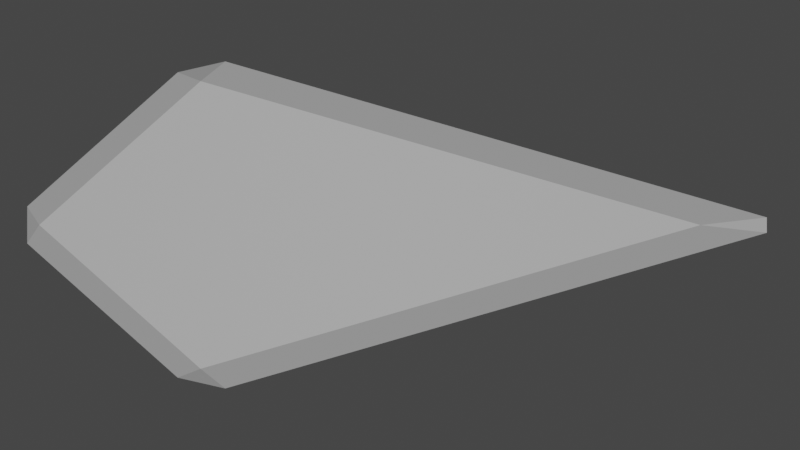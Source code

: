 # Source: Arrow.blend  (saved by Blender 3.5.10; exported with 4.5.12 LTS)
import bpy
from mathutils import Matrix  # noqa: F401  (used for matrix-valued properties, if any)

bpy.ops.wm.read_factory_settings(use_empty=True)
scene = bpy.context.scene
scene.name = 'Scene'

# ---- collections
col_collection = bpy.data.collections.new('Collection'); scene.collection.children.link(col_collection)

# ---- materials (node trees are filled in below, after node groups)
mat_material = bpy.data.materials.new('Material')
mat_material.alpha_threshold = 0.0
mat_material.roughness = 0.5
mat_material.line_color = (0.0, 0.0, 0.0, 1.0)

# ---- material node trees
mat_material.use_nodes = True; mat_material.node_tree.nodes.clear()
_N = mat_material.node_tree.nodes; _L = mat_material.node_tree.links
n0 = _N.new('ShaderNodeOutputMaterial'); n0.name = 'Material Output'; n0.location = (300, 300)
n1 = _N.new('ShaderNodeBsdfPrincipled'); n1.name = 'Principled BSDF'; n1.location = (10, 300)
n1.distribution = 'GGX'
n1.subsurface_method = 'RANDOM_WALK_SKIN'
n1.inputs[0].default_value = (1.0, 1.0, 1.0, 1.0)
n1.inputs[3].default_value = 1.45
n1.inputs[27].default_value = (0.0, 0.0, 0.0, 1.0)
n1.inputs[28].default_value = 1.0
_L.new(n1.outputs[0], n0.inputs[0])
n0.is_active_output = True

# ---- world
world_world = bpy.data.worlds.new('World'); scene.world = world_world
world_world.use_nodes = True; world_world.node_tree.nodes.clear()
_N = world_world.node_tree.nodes; _L = world_world.node_tree.links
n0 = _N.new('ShaderNodeOutputWorld'); n0.name = 'World Output'; n0.location = (300, 300)
n1 = _N.new('ShaderNodeBackground'); n1.name = 'Background'; n1.location = (10, 300)
n1.inputs[0].default_value = (0.05088, 0.05088, 0.05088, 1.0)
_L.new(n1.outputs[0], n0.inputs[0])
n0.is_active_output = True
world_world.color = (0.05088, 0.05088, 0.05088)
world_world.use_sun_shadow = False
world_world.sun_shadow_jitter_overblur = 0.0

# ---- cameras
cam_camera_001 = bpy.data.cameras.new('Camera.001')

# ---- lights
light_sun = bpy.data.lights.new('Sun', 'SUN')
light_sun.transmission_factor = 0.0
light_sun.energy = 1.0

# ---- meshes
me_cube_001 = bpy.data.meshes.new('Cube.001')
me_cube_001.from_pydata([(-1.0, -1.0, -1.0), (-1.0, -1.0, 1.0), (-0.947, -0.07696, -1.0), (-0.947, -0.07696, 1.0), (-0.07696, -0.947, -1.0), (-0.07696, -0.947, 1.0), (1.0, 1.0, -1.0), (1.0, 1.0, 1.0)], [], [(0, 1, 3, 2), (2, 3, 7, 6), (6, 7, 5, 4), (4, 5, 1, 0), (2, 6, 4, 0), (7, 3, 1, 5)])
_uv = me_cube_001.uv_layers.new(name='UVMap')
_uv.uv.foreach_set('vector', [0.375, 0.0, 0.625, 0.0, 0.625, 0.25, 0.375, 0.25, 0.375, 0.25, 0.625, 0.25, 0.625, 0.5, 0.375, 0.5, 0.375, 0.5, 0.625, 0.5, 0.625, 0.75, 0.375, 0.75, 0.375, 0.75, 0.625, 0.75, 0.625, 1.0, 0.375, 1.0, 0.125, 0.5, 0.375, 0.5, 0.375, 0.75, 0.125, 0.75, 0.625, 0.5, 0.875, 0.5, 0.875, 0.75, 0.625, 0.75])
me_cube_001.materials.append(mat_material)
me_cube_001.update()

# ---- objects
ob_cube = bpy.data.objects.new('Cube', me_cube_001)
ob_camera = bpy.data.objects.new('Camera', cam_camera_001)
ob_sun = bpy.data.objects.new('Sun', light_sun)

# ---- transforms, parenting, visibility, modifiers, constraints
ob_cube.location = (0.0, 0.0, 0.0)
ob_cube.rotation_euler = (0.0, -0.0, 0.7854)
_m = ob_cube.modifiers.new('Bevel', 'BEVEL')
ob_camera.location = (0.0, 0.0, 4.893)
ob_camera.rotation_euler = (0.0, 0.0, 1.571)
ob_sun.location = (0.0, 0.0, 6.064)

# ---- collection membership
col_collection.objects.link(ob_cube)
col_collection.objects.link(ob_camera)
col_collection.objects.link(ob_sun)

# ---- scene / render settings (as saved in the file)
scene.camera = ob_camera
scene.frame_start = 1; scene.frame_end = 250; scene.frame_set(1)
scene.render.engine = 'CYCLES'
scene.render.film_transparent = True
scene.cycles.sampling_pattern = 'TABULATED_SOBOL'
scene.view_settings.view_transform = 'Filmic'
bpy.context.view_layer.update()
